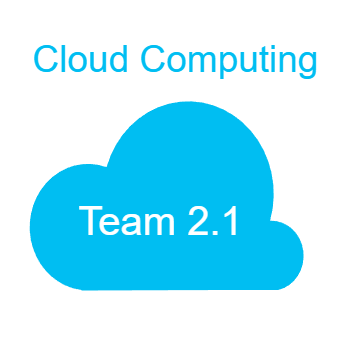

The diagram above was exported from draw.io. Its source (the exported page's mxGraphModel, read from the mxfile embedded in the PNG):
<mxGraphModel dx="1195" dy="697" grid="1" gridSize="10" guides="1" tooltips="1" connect="1" arrows="0" fold="1" page="1" pageScale="1" pageWidth="1169" pageHeight="827" math="0" shadow="0">
  <root>
    <mxCell id="0" />
    <mxCell id="1" parent="0" />
    <mxCell id="GOZatPpObzUchBJ7dGOu-4" value="" style="rounded=0;whiteSpace=wrap;html=1;fontColor=default;strokeColor=none;" parent="1" vertex="1">
      <mxGeometry x="545" y="700" width="350" height="340" as="geometry" />
    </mxCell>
    <mxCell id="GOZatPpObzUchBJ7dGOu-2" value="" style="verticalLabelPosition=bottom;html=1;verticalAlign=top;align=center;strokeColor=none;fillColor=#00BEF2;shape=mxgraph.azure.cloud;fontColor=#00bef2;" parent="1" vertex="1">
      <mxGeometry x="570" y="790" width="280" height="200" as="geometry" />
    </mxCell>
    <mxCell id="GOZatPpObzUchBJ7dGOu-3" value="Team 2.1" style="text;html=1;align=center;verticalAlign=middle;resizable=0;points=[];autosize=1;fontColor=#FFFFFF;fontFamily=Helvetica;fontSize=40;" parent="1" vertex="1">
      <mxGeometry x="610" y="890" width="190" height="60" as="geometry" />
    </mxCell>
    <mxCell id="-yNQMsrbruGU74EK-abn-2" value="Cloud Computing" style="text;html=1;align=center;verticalAlign=middle;resizable=0;points=[];autosize=1;strokeColor=none;fillColor=none;fontColor=#00bef2;fontSize=37;" vertex="1" parent="1">
      <mxGeometry x="565" y="730" width="310" height="60" as="geometry" />
    </mxCell>
  </root>
</mxGraphModel>